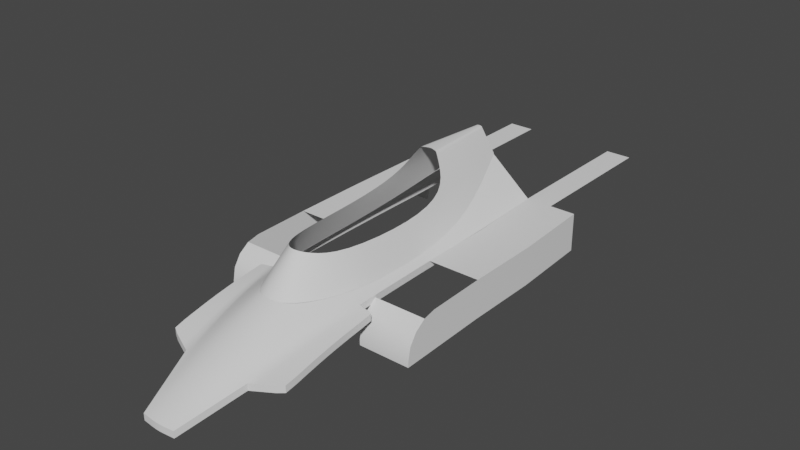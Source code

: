 # Source: ligier_js_11.blend  (saved by Blender 3.5.10; exported with 4.5.12 LTS)
import bpy
from mathutils import Matrix  # noqa: F401  (used for matrix-valued properties, if any)

bpy.ops.wm.read_factory_settings(use_empty=True)
scene = bpy.context.scene
scene.name = 'Scene'

# ---- collections
col_collection = bpy.data.collections.new('Collection'); scene.collection.children.link(col_collection)
col_references = bpy.data.collections.new('References'); scene.collection.children.link(col_references)

# ---- node groups
ng_auto_smooth = bpy.data.node_groups.new('Auto Smooth', 'GeometryNodeTree')
_s = ng_auto_smooth.interface.new_socket(name='Geometry', in_out='OUTPUT', socket_type='NodeSocketGeometry')
_s = ng_auto_smooth.interface.new_socket(name='Geometry', in_out='INPUT', socket_type='NodeSocketGeometry')
_s = ng_auto_smooth.interface.new_socket(name='Angle', in_out='INPUT', socket_type='NodeSocketFloat')
_s.subtype = 'ANGLE'
_s.min_value = 0.0
_s.max_value = 3.142
ng_auto_smooth.is_modifier = True
_N = ng_auto_smooth.nodes; _L = ng_auto_smooth.links
n0 = _N.new('NodeGroupOutput'); n0.name = 'Group Output'; n0.location = (480, -100)
n1 = _N.new('NodeGroupInput'); n1.name = 'Group Input'; n1.location = (-420, -300)
n2 = _N.new('NodeGroupInput'); n2.name = 'Group Input.001'; n2.location = (-60, -100)
n3 = _N.new('GeometryNodeSetShadeSmooth'); n3.name = 'Set Shade Smooth'; n3.location = (120, -100)
n3.domain = 'EDGE'
n4 = _N.new('GeometryNodeSetShadeSmooth'); n4.name = 'Set Shade Smooth.001'; n4.location = (300, -100)
n5 = _N.new('GeometryNodeInputMeshEdgeAngle'); n5.name = 'Edge Angle'; n5.location = (-420, -220)
n6 = _N.new('GeometryNodeInputEdgeSmooth'); n6.name = 'Is Edge Smooth'; n6.location = (-60, -160)
n7 = _N.new('GeometryNodeInputShadeSmooth'); n7.name = 'Is Face Smooth'; n7.location = (-240, -340)
n8 = _N.new('FunctionNodeBooleanMath'); n8.name = 'Boolean Math'; n8.location = (-60, -220)
n9 = _N.new('FunctionNodeCompare'); n9.name = 'Compare'; n9.location = (-240, -180)
n9.operation = 'LESS_EQUAL'
_L.new(n5.outputs[0], n9.inputs[0])
_L.new(n4.outputs[0], n0.inputs[0])
_L.new(n1.outputs[1], n9.inputs[1])
_L.new(n9.outputs[0], n8.inputs[0])
_L.new(n7.outputs[0], n8.inputs[1])
_L.new(n2.outputs[0], n3.inputs[0])
_L.new(n6.outputs[0], n3.inputs[1])
_L.new(n3.outputs[0], n4.inputs[0])
_L.new(n8.outputs[0], n3.inputs[2])
n0.is_active_output = True

# ---- world
world_world = bpy.data.worlds.new('World'); scene.world = world_world
world_world.use_nodes = True; world_world.node_tree.nodes.clear()
_N = world_world.node_tree.nodes; _L = world_world.node_tree.links
n0 = _N.new('ShaderNodeOutputWorld'); n0.name = 'World Output'; n0.location = (300, 300)
n1 = _N.new('ShaderNodeBackground'); n1.name = 'Background'; n1.location = (10, 300)
n1.inputs[0].default_value = (0.05088, 0.05088, 0.05088, 1.0)
_L.new(n1.outputs[0], n0.inputs[0])
n0.is_active_output = True
world_world.color = (0.05088, 0.05088, 0.05088)
world_world.use_sun_shadow = False
world_world.sun_shadow_jitter_overblur = 0.0

# ---- meshes
me_plane = bpy.data.meshes.new('Plane')
me_plane.from_pydata([(0.0, 1.345, -0.01446), (0.187, -1.157, -0.5788), (0.3417, 0.7549, -0.5398), (0.3725, -0.7113, -0.615), (0.0, -1.205, -0.5755), (0.3976, 0.102, -0.624), (0.0, -0.9338, -0.2766), (0.1097, -0.879, -0.2958), (0.2441, -0.6623, -0.3397), (0.288, 0.08931, -0.358), (0.0, 0.6848, -0.004307), (0.1181, 1.41, -0.267), (0.251, 0.5341, -0.2754), (0.02304, 1.346, -0.01974), (0.07867, 0.6492, -0.009761), (0.0, 1.41, -0.267), (0.1102, 0.8212, -0.08332), (0.2197, 0.7939, -0.265), (0.06369, 0.8367, -0.01245), (0.1316, 0.6224, -0.08178), (0.05242, 1.361, -0.08749), (0.0, 0.8624, -0.007772)], [(11, 15)], [(7, 1, 4, 6), (1, 7, 8, 3), (3, 8, 9, 5), (2, 17, 11), (17, 12, 19, 16), (18, 14, 10, 21), (17, 2, 5, 9, 12), (20, 16, 18, 13), (13, 18, 21, 0), (16, 19, 14, 18), (11, 17, 16, 20)])
me_plane.polygons.foreach_set('use_smooth', [True] * 11)
_k = {(0, 13): 1.0, (13, 20): 1.0, (14, 18): 1.0, (11, 15): 1.0, (13, 18): 1.0, (11, 20): 1.0}
me_plane.attributes.new('crease_edge', 'FLOAT', 'EDGE').data.foreach_set('value', [_k.get((min(e.vertices), max(e.vertices)), 0.0) for e in me_plane.edges])
_uv = me_plane.uv_layers.new(name='UVMap')
_uv.uv.foreach_set('vector', [0.0, 0.0, 0.0, 0.0, 0.0, 0.0, 0.0, 0.0, 0.0, 0.0, 0.0, 0.0, 0.0, 0.0, 0.0, 0.0, 0.0, 0.0, 0.0, 0.0, 0.0, 0.0, 0.0, 0.0, 0.0, 0.0, 0.0, 0.0, 0.0, 0.0, 0.0, 0.0, 0.0, 0.0, 0.0, 0.0, 0.0, 0.0, 0.0, 0.0, 0.0, 0.0, 0.0, 0.0, 0.0, 0.0, 0.0, 0.0, 0.0, 0.0, 0.0, 0.0, 0.0, 0.0, 0.0, 0.0, 0.0, 0.0, 0.0, 0.0, 0.0, 0.0, 0.0, 0.0, 0.0, 0.0, 0.0, 0.0, 0.0, 0.0, 0.0, 0.0, 0.0, 0.0, 0.0, 0.0, 0.0, 0.0, 0.0, 0.0, 0.0, 0.0, 0.0, 0.0, 0.0, 0.0, 0.0, 0.0])
me_plane.update()
me_plane_001 = bpy.data.meshes.new('Plane.001')
me_plane_001.from_pydata([(0.186, -1.16, -0.5833), (0.3417, 0.7549, -0.5398), (0.3683, -0.7103, -0.615), (0.0, -1.205, -0.569), (0.3976, 0.102, -0.624), (0.108, 1.41, -0.267), (0.4319, 1.501, -0.6376), (0.4556, 0.7777, -0.6509), (0.4516, 0.1062, -0.6528), (0.4516, -0.7193, -0.6715), (0.3174, -1.723, -0.88), (0.1554, -2.256, -1.051), (0.0, -2.272, -1.051), (0.0, -1.742, -0.7855), (0.3905, -1.176, -0.7346), (0.08932, -2.263, -1.051), (0.1686, -1.732, -0.8041), (0.5762, -0.7193, -0.6921), (0.5762, -1.613, -0.8492), (0.5762, -1.176, -0.7484), (0.4516, 0.1062, -0.7141), (0.4556, 0.7777, -0.7122), (0.4319, 1.501, -0.6989), (0.4516, -0.7193, -0.7328), (0.3174, -1.723, -0.9413), (0.1554, -2.256, -1.112), (0.5762, -0.7193, -0.7535), (0.5762, -1.613, -0.9105), (0.5762, -1.176, -0.8097), (0.0, -2.272, -1.112), (0.08932, -2.263, -1.112)], [], [(10, 16, 15, 11), (2, 9, 8, 4), (4, 8, 7, 1), (5, 1, 7, 6), (0, 14, 9, 2), (14, 0, 16, 10), (16, 0, 3, 13), (15, 16, 13, 12), (9, 14, 19, 17), (14, 10, 18, 19), (18, 10, 24, 27), (6, 7, 21, 22), (9, 17, 26, 23), (19, 18, 27, 28), (7, 8, 20, 21), (10, 11, 25, 24), (8, 9, 23, 20), (19, 28, 26, 17), (30, 15, 12, 29), (15, 30, 25, 11)])
me_plane_001.polygons.foreach_set('use_smooth', [True] * 20)
_k = {(0, 3): 1.0, (0, 2): 1.0, (2, 4): 1.0, (1, 4): 1.0, (1, 5): 1.0, (5, 6): 1.0, (6, 7): 1.0, (7, 8): 1.0, (8, 9): 1.0, (10, 14): 0.95, (10, 11): 1.0, (12, 15): 1.0, (9, 14): 0.95, (11, 15): 1.0, (18, 19): 1.0, (17, 19): 1.0, (9, 17): 1.0, (10, 18): 1.0, (18, 27): 0.98, (10, 24): 1.0, (6, 22): 1.0, (9, 23): 1.0, (17, 26): 0.98, (11, 25): 1.0}
me_plane_001.attributes.new('crease_edge', 'FLOAT', 'EDGE').data.foreach_set('value', [_k.get((min(e.vertices), max(e.vertices)), 0.0) for e in me_plane_001.edges])
_uv = me_plane_001.uv_layers.new(name='UVMap')
_uv.uv.foreach_set('vector', [0.0, 0.0, 0.0, 0.0, 0.0, 0.0, 0.0, 0.0, 0.0, 0.0, 0.0, 0.0, 0.0, 0.0, 0.0, 0.0, 0.0, 0.0, 0.0, 0.0, 0.0, 0.0, 0.0, 0.0, 0.0, 0.0, 0.0, 0.0, 0.0, 0.0, 0.0, 0.0, 0.0, 0.0, 0.0, 0.0, 0.0, 0.0, 0.0, 0.0, 0.0, 0.0, 0.0, 0.0, 0.0, 0.0, 0.0, 0.0, 0.0, 0.0, 0.0, 0.0, 0.0, 0.0, 0.0, 0.0, 0.0, 0.0, 0.0, 0.0, 0.0, 0.0, 0.0, 0.0, 0.0, 0.0, 0.0, 0.0, 0.0, 0.0, 0.0, 0.0, 0.0, 0.0, 0.0, 0.0, 0.0, 0.0, 0.0, 0.0, 0.0, 0.0, 0.0, 0.0, 0.0, 0.0, 0.0, 0.0, 0.0, 0.0, 0.0, 0.0, 0.0, 0.0, 0.0, 0.0, 0.0, 0.0, 0.0, 0.0, 0.0, 0.0, 0.0, 0.0, 0.0, 0.0, 0.0, 0.0, 0.0, 0.0, 0.0, 0.0, 0.0, 0.0, 0.0, 0.0, 0.0, 0.0, 0.0, 0.0, 0.0, 0.0, 0.0, 0.0, 0.0, 0.0, 0.0, 0.0, 0.0, 0.0, 0.0, 0.0, 0.0, 0.0, 0.0, 0.0, 0.0, 0.0, 0.0, 0.0, 0.0, 0.0, 0.0, 0.0, 0.0, 0.0, 0.0, 0.0, 0.0, 0.0, 0.0, 0.0, 0.0, 0.0, 0.0, 0.0, 0.0, 0.0, 0.0, 0.0])
me_plane_001.update()
me_plane_002 = bpy.data.meshes.new('Plane.002')
me_plane_002.from_pydata([(0.4516, 0.1062, -0.7141), (0.4556, 0.7777, -0.7122), (0.4319, 1.501, -0.6989), (0.9174, 0.1062, -0.7141), (0.9214, 0.7777, -0.7122), (0.8977, 1.501, -0.6989), (0.9174, 0.1062, -1.061), (0.4516, -0.7193, -1.08), (0.9214, 0.7777, -1.059), (0.8977, 1.501, -1.046), (0.9174, -0.7193, -1.08), (0.4516, -0.7193, -1.03), (0.4516, -0.6968, -0.9155), (0.4516, -0.6324, -0.8178), (0.4516, -0.5362, -0.7513), (0.9174, -0.4226, -0.7261), (0.9174, -0.7193, -1.03), (0.9174, -0.5362, -0.7513), (0.9174, -0.6324, -0.8178), (0.9174, -0.6968, -0.9155), (0.6845, 0.1062, -0.7141), (0.6885, 0.7777, -0.7122), (0.6648, 1.501, -0.6989), (0.6648, 1.501, -1.046), (0.6648, 2.846, -0.6989), (0.4319, 2.846, -0.6989)], [], [(21, 20, 3, 4), (16, 11, 7, 10), (22, 21, 4, 5), (4, 3, 6, 8), (5, 4, 8, 9), (3, 15, 17, 18, 19, 16, 10, 6), (22, 5, 9, 23), (11, 16, 19, 12), (12, 19, 18, 13), (13, 18, 17, 14), (2, 22, 24, 25), (2, 1, 21, 22), (1, 0, 20, 21)])
me_plane_002.polygons.foreach_set('use_smooth', [True] * 13)
_k = {(4, 5): 1.0, (3, 4): 1.0, (2, 22): 1.0, (5, 9): 1.0, (11, 16): 1.0, (16, 19): 1.0, (18, 19): 1.0, (17, 18): 1.0, (15, 17): 1.0, (3, 15): 1.0, (10, 16): 1.0, (5, 22): 1.0, (24, 25): 1.0}
me_plane_002.attributes.new('crease_edge', 'FLOAT', 'EDGE').data.foreach_set('value', [_k.get((min(e.vertices), max(e.vertices)), 0.0) for e in me_plane_002.edges])
_uv = me_plane_002.uv_layers.new(name='UVMap')
_uv.uv.foreach_set('vector', [0.0, 0.0, 0.0, 0.0, 0.0, 0.0, 0.0, 0.0, 0.0, 0.0, 0.0, 0.0, 0.0, 0.0, 0.0, 0.0, 0.0, 0.0, 0.0, 0.0, 0.0, 0.0, 0.0, 0.0, 0.0, 0.0, 0.0, 0.0, 0.0, 0.0, 0.0, 0.0, 0.0, 0.0, 0.0, 0.0, 0.0, 0.0, 0.0, 0.0, 0.0, 0.0, 0.0, 0.0, 0.0, 0.0, 0.0, 0.0, 0.0, 0.0, 0.0, 0.0, 0.0, 0.0, 0.0, 0.0, 0.0, 0.0, 0.0, 0.0, 0.0, 0.0, 0.0, 0.0, 0.0, 0.0, 0.0, 0.0, 0.0, 0.0, 0.0, 0.0, 0.0, 0.0, 0.0, 0.0, 0.0, 0.0, 0.0, 0.0, 0.0, 0.0, 0.0, 0.0, 0.0, 0.0, 0.0, 0.0, 0.0, 0.0, 0.0, 0.0, 0.0, 0.0, 0.0, 0.0, 0.0, 0.0, 0.0, 0.0, 0.0, 0.0, 0.0, 0.0, 0.0, 0.0, 0.0, 0.0, 0.0, 0.0, 0.0, 0.0])
me_plane_002.update()

# ---- objects
ob_plane = bpy.data.objects.new('Plane', me_plane)
ob_plane_001 = bpy.data.objects.new('Plane.001', me_plane_001)
ob_plane_002 = bpy.data.objects.new('Plane.002', me_plane_002)
ob_top = bpy.data.objects.new('top', None)
ob_front = bpy.data.objects.new('front', None)
ob_left = bpy.data.objects.new('left', None)

# ---- transforms, parenting, visibility, modifiers, constraints
ob_plane.location = (0.0, 0.6061, 1.257)
_m = ob_plane.modifiers.new('Mirror', 'MIRROR')
_m.use_clip = True
_m = ob_plane.modifiers.new('Subdivision', 'SUBSURF')
_m.show_only_control_edges = False
_m = ob_plane.modifiers.new('Auto Smooth', 'NODES')
_m.node_group = ng_auto_smooth
_gi = [s.identifier for s in ng_auto_smooth.interface.items_tree if s.item_type == 'SOCKET' and s.in_out == 'INPUT']
_m[_gi[1]] = 3.142  # Angle
ob_plane_001.location = (0.0, 0.6061, 1.257)
_m = ob_plane_001.modifiers.new('Mirror', 'MIRROR')
_m.use_clip = True
_m = ob_plane_001.modifiers.new('Subdivision', 'SUBSURF')
_m.show_only_control_edges = False
_m = ob_plane_001.modifiers.new('Auto Smooth', 'NODES')
_m.node_group = ng_auto_smooth
_gi = [s.identifier for s in ng_auto_smooth.interface.items_tree if s.item_type == 'SOCKET' and s.in_out == 'INPUT']
_m[_gi[1]] = 0.5236  # Angle
ob_plane_002.location = (0.0, 0.6061, 1.318)
_m = ob_plane_002.modifiers.new('Mirror', 'MIRROR')
_m.use_clip = True
_m = ob_plane_002.modifiers.new('Auto Smooth', 'NODES')
_m.node_group = ng_auto_smooth
_gi = [s.identifier for s in ng_auto_smooth.interface.items_tree if s.item_type == 'SOCKET' and s.in_out == 'INPUT']
_m[_gi[1]] = 0.6789  # Angle
ob_top.location = (-2.494, 1.407, 19.24)
ob_top.rotation_euler = (0.0, -0.0, -1.571)
ob_top.scale = (1.941, 1.941, 1.941)
ob_top.empty_display_type = 'IMAGE'
ob_top.empty_display_size = 5.0
ob_top.use_empty_image_alpha = True
ob_top.color = (1.0, 1.0, 1.0, 0.1933)
ob_front.location = (-1.397, -25.73, 2.826)
ob_front.rotation_euler = (1.571, -0.0, -0.0)
ob_front.scale = (1.745, 1.745, 1.745)
ob_front.empty_display_type = 'IMAGE'
ob_front.empty_display_size = 5.0
ob_front.use_empty_image_alpha = True
ob_front.color = (1.0, 1.0, 1.0, 0.07563)
ob_left.location = (-25.8, 1.474, 0.8551)
ob_left.rotation_euler = (1.571, -0.0, -1.571)
ob_left.scale = (1.854, 1.854, 1.854)
ob_left.empty_display_type = 'IMAGE'
ob_left.empty_display_size = 5.0
ob_left.use_empty_image_alpha = True
ob_left.color = (1.0, 1.0, 1.0, 0.2689)

# ---- collection membership
scene.collection.objects.link(ob_plane)
scene.collection.objects.link(ob_plane_001)
scene.collection.objects.link(ob_plane_002)
col_references.objects.link(ob_top)
col_references.objects.link(ob_front)
col_references.objects.link(ob_left)

# ---- scene / render settings (as saved in the file)
scene.frame_start = 1; scene.frame_end = 250; scene.frame_set(4)
scene.render.engine = 'BLENDER_EEVEE_NEXT'
scene.cycles.sampling_pattern = 'TABULATED_SOBOL'
scene.view_settings.view_transform = 'Filmic'
bpy.context.view_layer.update()

# ---- added for rendering (the .blend has no active camera and no usable light): camera, sun
cam_auto = bpy.data.cameras.new('AutoCamera')
cam_auto.lens = 50.0
cam_auto.sensor_width = 36.0
cam_auto.clip_end = 1000.0
ob_auto_camera = bpy.data.objects.new('AutoCamera', cam_auto)
scene.collection.objects.link(ob_auto_camera)
ob_auto_camera.location = (5.13318, -5.26497, 4.80428)
ob_auto_camera.rotation_euler = (1.09748, -7.21219e-08, 0.694738)
scene.camera = ob_auto_camera
light_auto_sun = bpy.data.lights.new('AutoSun', 'SUN')
light_auto_sun.energy = 3.0
light_auto_sun.angle = 0.0523599
ob_auto_sun = bpy.data.objects.new('AutoSun', light_auto_sun)
scene.collection.objects.link(ob_auto_sun)
ob_auto_sun.rotation_euler = (0.872665, 0.174533, 0.523599)
bpy.context.view_layer.update()
